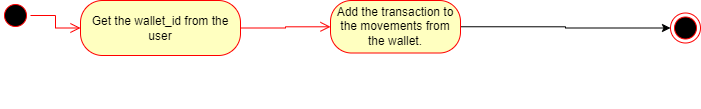

The diagram above was exported from draw.io. Its source (the exported page's mxGraphModel, read from the mxfile embedded in the PNG):
<mxGraphModel dx="1120" dy="426" grid="0" gridSize="10" guides="1" tooltips="1" connect="1" arrows="1" fold="1" page="1" pageScale="1" pageWidth="827" pageHeight="1169" math="0" shadow="0">
  <root>
    <mxCell id="0" />
    <mxCell id="1" parent="0" />
    <mxCell id="YLUwIhxu5OHRmJLdIo5M-1" value="" style="ellipse;html=1;shape=startState;fillColor=#000000;strokeColor=#ff0000;" parent="1" vertex="1">
      <mxGeometry x="30" y="275" width="30" height="30" as="geometry" />
    </mxCell>
    <mxCell id="YLUwIhxu5OHRmJLdIo5M-2" value="" style="edgeStyle=orthogonalEdgeStyle;html=1;verticalAlign=bottom;endArrow=open;endSize=8;strokeColor=#ff0000;rounded=0;" parent="1" source="YLUwIhxu5OHRmJLdIo5M-1" target="YLUwIhxu5OHRmJLdIo5M-3" edge="1">
      <mxGeometry relative="1" as="geometry">
        <mxPoint x="110" y="290" as="targetPoint" />
      </mxGeometry>
    </mxCell>
    <mxCell id="YLUwIhxu5OHRmJLdIo5M-3" value="Get the wallet_id from the user" style="rounded=1;whiteSpace=wrap;html=1;arcSize=40;fontColor=#000000;fillColor=#ffffc0;strokeColor=#ff0000;" parent="1" vertex="1">
      <mxGeometry x="110" y="275" width="160" height="55" as="geometry" />
    </mxCell>
    <mxCell id="YLUwIhxu5OHRmJLdIo5M-4" value="" style="edgeStyle=orthogonalEdgeStyle;html=1;verticalAlign=bottom;endArrow=open;endSize=8;strokeColor=#ff0000;rounded=0;" parent="1" source="YLUwIhxu5OHRmJLdIo5M-3" target="YLUwIhxu5OHRmJLdIo5M-6" edge="1">
      <mxGeometry relative="1" as="geometry">
        <mxPoint x="330" y="303.75" as="targetPoint" />
      </mxGeometry>
    </mxCell>
    <mxCell id="YLUwIhxu5OHRmJLdIo5M-5" style="edgeStyle=orthogonalEdgeStyle;rounded=0;orthogonalLoop=1;jettySize=auto;html=1;exitX=1;exitY=0.5;exitDx=0;exitDy=0;entryX=0;entryY=0.5;entryDx=0;entryDy=0;" parent="1" source="YLUwIhxu5OHRmJLdIo5M-6" target="YLUwIhxu5OHRmJLdIo5M-7" edge="1">
      <mxGeometry relative="1" as="geometry" />
    </mxCell>
    <mxCell id="YLUwIhxu5OHRmJLdIo5M-6" value="Add the transaction to the movements from the wallet." style="rounded=1;whiteSpace=wrap;html=1;arcSize=40;fontColor=#000000;fillColor=#ffffc0;strokeColor=#ff0000;" parent="1" vertex="1">
      <mxGeometry x="360" y="275" width="130" height="52.5" as="geometry" />
    </mxCell>
    <mxCell id="YLUwIhxu5OHRmJLdIo5M-7" value="" style="ellipse;html=1;shape=endState;fillColor=#000000;strokeColor=#ff0000;" parent="1" vertex="1">
      <mxGeometry x="700" y="287.5" width="30" height="30" as="geometry" />
    </mxCell>
    <mxCell id="YLUwIhxu5OHRmJLdIo5M-8" style="edgeStyle=orthogonalEdgeStyle;rounded=0;orthogonalLoop=1;jettySize=auto;html=1;exitX=0.5;exitY=1;exitDx=0;exitDy=0;" parent="1" edge="1">
      <mxGeometry relative="1" as="geometry">
        <mxPoint x="340" y="375" as="sourcePoint" />
        <mxPoint x="340" y="375" as="targetPoint" />
      </mxGeometry>
    </mxCell>
  </root>
</mxGraphModel>